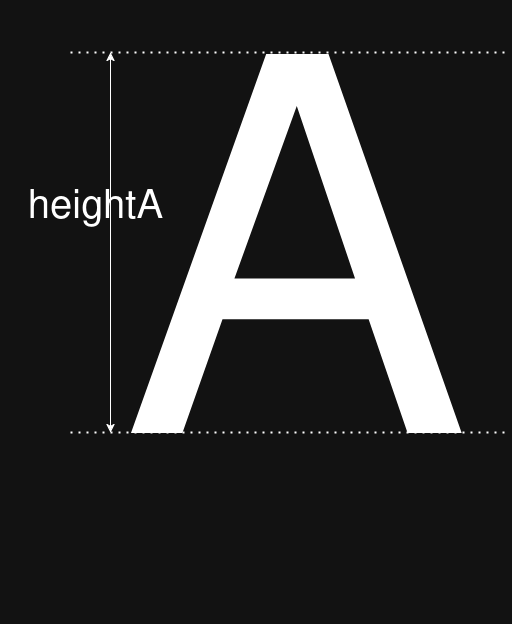

The diagram above was exported from draw.io. Its source (the exported page's mxGraphModel, read from the mxfile embedded in the PNG):
<mxGraphModel dx="1526" dy="1898" grid="1" gridSize="10" guides="1" tooltips="1" connect="1" arrows="1" fold="1" page="1" pageScale="1" pageWidth="850" pageHeight="1100" math="0" shadow="0">
  <root>
    <mxCell id="0" />
    <mxCell id="1" parent="0" />
    <mxCell id="EByD-3XctRH_ZuI4dBHG-1" value="A" style="text;html=1;align=center;verticalAlign=middle;whiteSpace=wrap;rounded=0;fontSize=520;" vertex="1" parent="1">
      <mxGeometry x="160" y="-20" width="370" height="520" as="geometry" />
    </mxCell>
    <mxCell id="EByD-3XctRH_ZuI4dBHG-2" value="" style="endArrow=classic;startArrow=classic;html=1;rounded=0;" edge="1" parent="1">
      <mxGeometry width="50" height="50" relative="1" as="geometry">
        <mxPoint x="160" y="360" as="sourcePoint" />
        <mxPoint x="160" y="-20" as="targetPoint" />
      </mxGeometry>
    </mxCell>
    <mxCell id="EByD-3XctRH_ZuI4dBHG-3" value="" style="endArrow=none;dashed=1;html=1;dashPattern=1 3;strokeWidth=2;rounded=0;" edge="1" parent="1">
      <mxGeometry width="50" height="50" relative="1" as="geometry">
        <mxPoint x="120" y="-20" as="sourcePoint" />
        <mxPoint x="560" y="-20" as="targetPoint" />
      </mxGeometry>
    </mxCell>
    <mxCell id="EByD-3XctRH_ZuI4dBHG-4" value="" style="endArrow=none;dashed=1;html=1;dashPattern=1 3;strokeWidth=2;rounded=0;" edge="1" parent="1">
      <mxGeometry width="50" height="50" relative="1" as="geometry">
        <mxPoint x="120" y="360" as="sourcePoint" />
        <mxPoint x="560" y="360" as="targetPoint" />
      </mxGeometry>
    </mxCell>
    <mxCell id="EByD-3XctRH_ZuI4dBHG-5" value="heightA" style="text;html=1;align=center;verticalAlign=middle;whiteSpace=wrap;rounded=0;fontSize=40;" vertex="1" parent="1">
      <mxGeometry x="50" y="60" width="190" height="150" as="geometry" />
    </mxCell>
  </root>
</mxGraphModel>